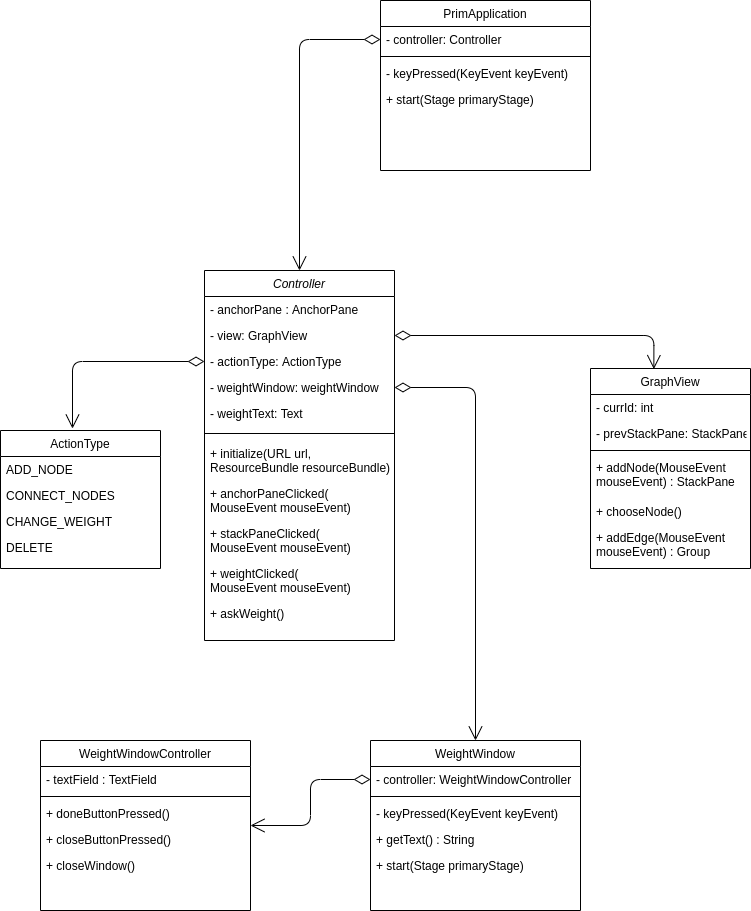

The diagram above was exported from draw.io. Its source (the exported page's mxGraphModel, read from the mxfile embedded in the PNG):
<mxGraphModel dx="1468" dy="914" grid="1" gridSize="10" guides="1" tooltips="1" connect="1" arrows="1" fold="1" page="1" pageScale="1" pageWidth="3300" pageHeight="4681" math="0" shadow="0">
  <root>
    <mxCell id="WIyWlLk6GJQsqaUBKTNV-0" />
    <mxCell id="WIyWlLk6GJQsqaUBKTNV-1" parent="WIyWlLk6GJQsqaUBKTNV-0" />
    <mxCell id="zkfFHV4jXpPFQw0GAbJ--0" value="Controller" style="swimlane;fontStyle=2;align=center;verticalAlign=top;childLayout=stackLayout;horizontal=1;startSize=26;horizontalStack=0;resizeParent=1;resizeLast=0;collapsible=1;marginBottom=0;rounded=0;shadow=0;strokeWidth=1;" parent="WIyWlLk6GJQsqaUBKTNV-1" vertex="1">
      <mxGeometry x="1264" y="610" width="190" height="370" as="geometry">
        <mxRectangle x="230" y="140" width="160" height="26" as="alternateBounds" />
      </mxGeometry>
    </mxCell>
    <mxCell id="zkfFHV4jXpPFQw0GAbJ--1" value="- anchorPane : AnchorPane" style="text;align=left;verticalAlign=top;spacingLeft=4;spacingRight=4;overflow=hidden;rotatable=0;points=[[0,0.5],[1,0.5]];portConstraint=eastwest;" parent="zkfFHV4jXpPFQw0GAbJ--0" vertex="1">
      <mxGeometry y="26" width="190" height="26" as="geometry" />
    </mxCell>
    <mxCell id="zkfFHV4jXpPFQw0GAbJ--2" value="- view: GraphView" style="text;align=left;verticalAlign=top;spacingLeft=4;spacingRight=4;overflow=hidden;rotatable=0;points=[[0,0.5],[1,0.5]];portConstraint=eastwest;rounded=0;shadow=0;html=0;" parent="zkfFHV4jXpPFQw0GAbJ--0" vertex="1">
      <mxGeometry y="52" width="190" height="26" as="geometry" />
    </mxCell>
    <mxCell id="zkfFHV4jXpPFQw0GAbJ--3" value="- actionType: ActionType" style="text;align=left;verticalAlign=top;spacingLeft=4;spacingRight=4;overflow=hidden;rotatable=0;points=[[0,0.5],[1,0.5]];portConstraint=eastwest;rounded=0;shadow=0;html=0;" parent="zkfFHV4jXpPFQw0GAbJ--0" vertex="1">
      <mxGeometry y="78" width="190" height="26" as="geometry" />
    </mxCell>
    <mxCell id="UQsoKT3R0z68WfCBm152-0" value="- weightWindow: weightWindow" style="text;align=left;verticalAlign=top;spacingLeft=4;spacingRight=4;overflow=hidden;rotatable=0;points=[[0,0.5],[1,0.5]];portConstraint=eastwest;rounded=0;shadow=0;html=0;" vertex="1" parent="zkfFHV4jXpPFQw0GAbJ--0">
      <mxGeometry y="104" width="190" height="26" as="geometry" />
    </mxCell>
    <mxCell id="UQsoKT3R0z68WfCBm152-1" value="- weightText: Text" style="text;align=left;verticalAlign=top;spacingLeft=4;spacingRight=4;overflow=hidden;rotatable=0;points=[[0,0.5],[1,0.5]];portConstraint=eastwest;rounded=0;shadow=0;html=0;" vertex="1" parent="zkfFHV4jXpPFQw0GAbJ--0">
      <mxGeometry y="130" width="190" height="26" as="geometry" />
    </mxCell>
    <mxCell id="zkfFHV4jXpPFQw0GAbJ--4" value="" style="line;html=1;strokeWidth=1;align=left;verticalAlign=middle;spacingTop=-1;spacingLeft=3;spacingRight=3;rotatable=0;labelPosition=right;points=[];portConstraint=eastwest;" parent="zkfFHV4jXpPFQw0GAbJ--0" vertex="1">
      <mxGeometry y="156" width="190" height="14" as="geometry" />
    </mxCell>
    <mxCell id="UQsoKT3R0z68WfCBm152-2" value="+ initialize(URL url, &#10;ResourceBundle resourceBundle)" style="text;align=left;verticalAlign=top;spacingLeft=4;spacingRight=4;overflow=hidden;rotatable=0;points=[[0,0.5],[1,0.5]];portConstraint=eastwest;rounded=0;shadow=0;html=0;" vertex="1" parent="zkfFHV4jXpPFQw0GAbJ--0">
      <mxGeometry y="170" width="190" height="40" as="geometry" />
    </mxCell>
    <mxCell id="UQsoKT3R0z68WfCBm152-3" value="+ anchorPaneClicked(&#10;MouseEvent mouseEvent)" style="text;align=left;verticalAlign=top;spacingLeft=4;spacingRight=4;overflow=hidden;rotatable=0;points=[[0,0.5],[1,0.5]];portConstraint=eastwest;rounded=0;shadow=0;html=0;" vertex="1" parent="zkfFHV4jXpPFQw0GAbJ--0">
      <mxGeometry y="210" width="190" height="40" as="geometry" />
    </mxCell>
    <mxCell id="UQsoKT3R0z68WfCBm152-4" value="+ stackPaneClicked(&#10;MouseEvent mouseEvent)" style="text;align=left;verticalAlign=top;spacingLeft=4;spacingRight=4;overflow=hidden;rotatable=0;points=[[0,0.5],[1,0.5]];portConstraint=eastwest;rounded=0;shadow=0;html=0;" vertex="1" parent="zkfFHV4jXpPFQw0GAbJ--0">
      <mxGeometry y="250" width="190" height="40" as="geometry" />
    </mxCell>
    <mxCell id="UQsoKT3R0z68WfCBm152-6" value="+ weightClicked(&#10;MouseEvent mouseEvent)" style="text;align=left;verticalAlign=top;spacingLeft=4;spacingRight=4;overflow=hidden;rotatable=0;points=[[0,0.5],[1,0.5]];portConstraint=eastwest;rounded=0;shadow=0;html=0;" vertex="1" parent="zkfFHV4jXpPFQw0GAbJ--0">
      <mxGeometry y="290" width="190" height="40" as="geometry" />
    </mxCell>
    <mxCell id="UQsoKT3R0z68WfCBm152-7" value="+ askWeight()" style="text;align=left;verticalAlign=top;spacingLeft=4;spacingRight=4;overflow=hidden;rotatable=0;points=[[0,0.5],[1,0.5]];portConstraint=eastwest;rounded=0;shadow=0;html=0;" vertex="1" parent="zkfFHV4jXpPFQw0GAbJ--0">
      <mxGeometry y="330" width="190" height="40" as="geometry" />
    </mxCell>
    <mxCell id="zkfFHV4jXpPFQw0GAbJ--6" value="ActionType" style="swimlane;fontStyle=0;align=center;verticalAlign=top;childLayout=stackLayout;horizontal=1;startSize=26;horizontalStack=0;resizeParent=1;resizeLast=0;collapsible=1;marginBottom=0;rounded=0;shadow=0;strokeWidth=1;" parent="WIyWlLk6GJQsqaUBKTNV-1" vertex="1">
      <mxGeometry x="1060" y="770" width="160" height="138" as="geometry">
        <mxRectangle x="130" y="380" width="160" height="26" as="alternateBounds" />
      </mxGeometry>
    </mxCell>
    <mxCell id="zkfFHV4jXpPFQw0GAbJ--7" value="ADD_NODE" style="text;align=left;verticalAlign=top;spacingLeft=4;spacingRight=4;overflow=hidden;rotatable=0;points=[[0,0.5],[1,0.5]];portConstraint=eastwest;" parent="zkfFHV4jXpPFQw0GAbJ--6" vertex="1">
      <mxGeometry y="26" width="160" height="26" as="geometry" />
    </mxCell>
    <mxCell id="zkfFHV4jXpPFQw0GAbJ--8" value="CONNECT_NODES" style="text;align=left;verticalAlign=top;spacingLeft=4;spacingRight=4;overflow=hidden;rotatable=0;points=[[0,0.5],[1,0.5]];portConstraint=eastwest;rounded=0;shadow=0;html=0;" parent="zkfFHV4jXpPFQw0GAbJ--6" vertex="1">
      <mxGeometry y="52" width="160" height="26" as="geometry" />
    </mxCell>
    <mxCell id="UQsoKT3R0z68WfCBm152-12" value="CHANGE_WEIGHT" style="text;align=left;verticalAlign=top;spacingLeft=4;spacingRight=4;overflow=hidden;rotatable=0;points=[[0,0.5],[1,0.5]];portConstraint=eastwest;rounded=0;shadow=0;html=0;" vertex="1" parent="zkfFHV4jXpPFQw0GAbJ--6">
      <mxGeometry y="78" width="160" height="26" as="geometry" />
    </mxCell>
    <mxCell id="UQsoKT3R0z68WfCBm152-13" value="DELETE" style="text;align=left;verticalAlign=top;spacingLeft=4;spacingRight=4;overflow=hidden;rotatable=0;points=[[0,0.5],[1,0.5]];portConstraint=eastwest;rounded=0;shadow=0;html=0;" vertex="1" parent="zkfFHV4jXpPFQw0GAbJ--6">
      <mxGeometry y="104" width="160" height="26" as="geometry" />
    </mxCell>
    <mxCell id="zkfFHV4jXpPFQw0GAbJ--13" value="WeightWindow" style="swimlane;fontStyle=0;align=center;verticalAlign=top;childLayout=stackLayout;horizontal=1;startSize=26;horizontalStack=0;resizeParent=1;resizeLast=0;collapsible=1;marginBottom=0;rounded=0;shadow=0;strokeWidth=1;" parent="WIyWlLk6GJQsqaUBKTNV-1" vertex="1">
      <mxGeometry x="1430" y="1080" width="210" height="170" as="geometry">
        <mxRectangle x="340" y="380" width="170" height="26" as="alternateBounds" />
      </mxGeometry>
    </mxCell>
    <mxCell id="zkfFHV4jXpPFQw0GAbJ--14" value="- controller: WeightWindowController&#10;" style="text;align=left;verticalAlign=top;spacingLeft=4;spacingRight=4;overflow=hidden;rotatable=0;points=[[0,0.5],[1,0.5]];portConstraint=eastwest;" parent="zkfFHV4jXpPFQw0GAbJ--13" vertex="1">
      <mxGeometry y="26" width="210" height="26" as="geometry" />
    </mxCell>
    <mxCell id="zkfFHV4jXpPFQw0GAbJ--15" value="" style="line;html=1;strokeWidth=1;align=left;verticalAlign=middle;spacingTop=-1;spacingLeft=3;spacingRight=3;rotatable=0;labelPosition=right;points=[];portConstraint=eastwest;" parent="zkfFHV4jXpPFQw0GAbJ--13" vertex="1">
      <mxGeometry y="52" width="210" height="8" as="geometry" />
    </mxCell>
    <mxCell id="UQsoKT3R0z68WfCBm152-24" value="- keyPressed(KeyEvent keyEvent)" style="text;align=left;verticalAlign=top;spacingLeft=4;spacingRight=4;overflow=hidden;rotatable=0;points=[[0,0.5],[1,0.5]];portConstraint=eastwest;" vertex="1" parent="zkfFHV4jXpPFQw0GAbJ--13">
      <mxGeometry y="60" width="210" height="26" as="geometry" />
    </mxCell>
    <mxCell id="UQsoKT3R0z68WfCBm152-25" value="+ getText() : String" style="text;align=left;verticalAlign=top;spacingLeft=4;spacingRight=4;overflow=hidden;rotatable=0;points=[[0,0.5],[1,0.5]];portConstraint=eastwest;" vertex="1" parent="zkfFHV4jXpPFQw0GAbJ--13">
      <mxGeometry y="86" width="210" height="26" as="geometry" />
    </mxCell>
    <mxCell id="UQsoKT3R0z68WfCBm152-26" value="+ start(Stage primaryStage)" style="text;align=left;verticalAlign=top;spacingLeft=4;spacingRight=4;overflow=hidden;rotatable=0;points=[[0,0.5],[1,0.5]];portConstraint=eastwest;" vertex="1" parent="zkfFHV4jXpPFQw0GAbJ--13">
      <mxGeometry y="112" width="210" height="26" as="geometry" />
    </mxCell>
    <mxCell id="zkfFHV4jXpPFQw0GAbJ--17" value="GraphView" style="swimlane;fontStyle=0;align=center;verticalAlign=top;childLayout=stackLayout;horizontal=1;startSize=26;horizontalStack=0;resizeParent=1;resizeLast=0;collapsible=1;marginBottom=0;rounded=0;shadow=0;strokeWidth=1;" parent="WIyWlLk6GJQsqaUBKTNV-1" vertex="1">
      <mxGeometry x="1650" y="708" width="160" height="200" as="geometry">
        <mxRectangle x="550" y="140" width="160" height="26" as="alternateBounds" />
      </mxGeometry>
    </mxCell>
    <mxCell id="zkfFHV4jXpPFQw0GAbJ--18" value="- currId: int" style="text;align=left;verticalAlign=top;spacingLeft=4;spacingRight=4;overflow=hidden;rotatable=0;points=[[0,0.5],[1,0.5]];portConstraint=eastwest;" parent="zkfFHV4jXpPFQw0GAbJ--17" vertex="1">
      <mxGeometry y="26" width="160" height="26" as="geometry" />
    </mxCell>
    <mxCell id="zkfFHV4jXpPFQw0GAbJ--19" value="- prevStackPane: StackPane" style="text;align=left;verticalAlign=top;spacingLeft=4;spacingRight=4;overflow=hidden;rotatable=0;points=[[0,0.5],[1,0.5]];portConstraint=eastwest;rounded=0;shadow=0;html=0;" parent="zkfFHV4jXpPFQw0GAbJ--17" vertex="1">
      <mxGeometry y="52" width="160" height="26" as="geometry" />
    </mxCell>
    <mxCell id="zkfFHV4jXpPFQw0GAbJ--23" value="" style="line;html=1;strokeWidth=1;align=left;verticalAlign=middle;spacingTop=-1;spacingLeft=3;spacingRight=3;rotatable=0;labelPosition=right;points=[];portConstraint=eastwest;" parent="zkfFHV4jXpPFQw0GAbJ--17" vertex="1">
      <mxGeometry y="78" width="160" height="8" as="geometry" />
    </mxCell>
    <mxCell id="zkfFHV4jXpPFQw0GAbJ--24" value="+ addNode(MouseEvent&#10;mouseEvent) : StackPane" style="text;align=left;verticalAlign=top;spacingLeft=4;spacingRight=4;overflow=hidden;rotatable=0;points=[[0,0.5],[1,0.5]];portConstraint=eastwest;" parent="zkfFHV4jXpPFQw0GAbJ--17" vertex="1">
      <mxGeometry y="86" width="160" height="44" as="geometry" />
    </mxCell>
    <mxCell id="zkfFHV4jXpPFQw0GAbJ--25" value="+ chooseNode()" style="text;align=left;verticalAlign=top;spacingLeft=4;spacingRight=4;overflow=hidden;rotatable=0;points=[[0,0.5],[1,0.5]];portConstraint=eastwest;" parent="zkfFHV4jXpPFQw0GAbJ--17" vertex="1">
      <mxGeometry y="130" width="160" height="26" as="geometry" />
    </mxCell>
    <mxCell id="UQsoKT3R0z68WfCBm152-9" value="+ addEdge(MouseEvent&#10;mouseEvent) : Group" style="text;align=left;verticalAlign=top;spacingLeft=4;spacingRight=4;overflow=hidden;rotatable=0;points=[[0,0.5],[1,0.5]];portConstraint=eastwest;" vertex="1" parent="zkfFHV4jXpPFQw0GAbJ--17">
      <mxGeometry y="156" width="160" height="34" as="geometry" />
    </mxCell>
    <mxCell id="UQsoKT3R0z68WfCBm152-20" value="&lt;br&gt;" style="endArrow=open;html=1;endSize=12;startArrow=diamondThin;startSize=14;startFill=0;edgeStyle=orthogonalEdgeStyle;exitX=1;exitY=0.5;exitDx=0;exitDy=0;entryX=0.396;entryY=0.003;entryDx=0;entryDy=0;entryPerimeter=0;" edge="1" parent="WIyWlLk6GJQsqaUBKTNV-1" source="zkfFHV4jXpPFQw0GAbJ--2" target="zkfFHV4jXpPFQw0GAbJ--17">
      <mxGeometry relative="1" as="geometry">
        <mxPoint x="1110" y="820" as="sourcePoint" />
        <mxPoint x="1270" y="820" as="targetPoint" />
      </mxGeometry>
    </mxCell>
    <mxCell id="UQsoKT3R0z68WfCBm152-23" value="&lt;br&gt;" style="endArrow=open;html=1;endSize=12;startArrow=diamondThin;startSize=14;startFill=0;edgeStyle=orthogonalEdgeStyle;exitX=0;exitY=0.5;exitDx=0;exitDy=0;entryX=0.45;entryY=-0.014;entryDx=0;entryDy=0;entryPerimeter=0;" edge="1" parent="WIyWlLk6GJQsqaUBKTNV-1" source="zkfFHV4jXpPFQw0GAbJ--3" target="zkfFHV4jXpPFQw0GAbJ--6">
      <mxGeometry relative="1" as="geometry">
        <mxPoint x="1060" y="760" as="sourcePoint" />
        <mxPoint x="1217.36" y="805.6" as="targetPoint" />
      </mxGeometry>
    </mxCell>
    <mxCell id="UQsoKT3R0z68WfCBm152-28" value="&lt;br&gt;" style="endArrow=open;html=1;endSize=12;startArrow=diamondThin;startSize=14;startFill=0;edgeStyle=orthogonalEdgeStyle;exitX=1;exitY=0.5;exitDx=0;exitDy=0;entryX=0.5;entryY=0;entryDx=0;entryDy=0;" edge="1" parent="WIyWlLk6GJQsqaUBKTNV-1" source="UQsoKT3R0z68WfCBm152-0" target="zkfFHV4jXpPFQw0GAbJ--13">
      <mxGeometry relative="1" as="geometry">
        <mxPoint x="1464" y="685" as="sourcePoint" />
        <mxPoint x="1621.36" y="730.6" as="targetPoint" />
      </mxGeometry>
    </mxCell>
    <mxCell id="UQsoKT3R0z68WfCBm152-29" value="WeightWindowController" style="swimlane;fontStyle=0;align=center;verticalAlign=top;childLayout=stackLayout;horizontal=1;startSize=26;horizontalStack=0;resizeParent=1;resizeLast=0;collapsible=1;marginBottom=0;rounded=0;shadow=0;strokeWidth=1;" vertex="1" parent="WIyWlLk6GJQsqaUBKTNV-1">
      <mxGeometry x="1100" y="1080" width="210" height="170" as="geometry">
        <mxRectangle x="340" y="380" width="170" height="26" as="alternateBounds" />
      </mxGeometry>
    </mxCell>
    <mxCell id="UQsoKT3R0z68WfCBm152-30" value="- textField : TextField" style="text;align=left;verticalAlign=top;spacingLeft=4;spacingRight=4;overflow=hidden;rotatable=0;points=[[0,0.5],[1,0.5]];portConstraint=eastwest;" vertex="1" parent="UQsoKT3R0z68WfCBm152-29">
      <mxGeometry y="26" width="210" height="26" as="geometry" />
    </mxCell>
    <mxCell id="UQsoKT3R0z68WfCBm152-31" value="" style="line;html=1;strokeWidth=1;align=left;verticalAlign=middle;spacingTop=-1;spacingLeft=3;spacingRight=3;rotatable=0;labelPosition=right;points=[];portConstraint=eastwest;" vertex="1" parent="UQsoKT3R0z68WfCBm152-29">
      <mxGeometry y="52" width="210" height="8" as="geometry" />
    </mxCell>
    <mxCell id="UQsoKT3R0z68WfCBm152-32" value="+ doneButtonPressed()" style="text;align=left;verticalAlign=top;spacingLeft=4;spacingRight=4;overflow=hidden;rotatable=0;points=[[0,0.5],[1,0.5]];portConstraint=eastwest;" vertex="1" parent="UQsoKT3R0z68WfCBm152-29">
      <mxGeometry y="60" width="210" height="26" as="geometry" />
    </mxCell>
    <mxCell id="UQsoKT3R0z68WfCBm152-33" value="+ closeButtonPressed()" style="text;align=left;verticalAlign=top;spacingLeft=4;spacingRight=4;overflow=hidden;rotatable=0;points=[[0,0.5],[1,0.5]];portConstraint=eastwest;" vertex="1" parent="UQsoKT3R0z68WfCBm152-29">
      <mxGeometry y="86" width="210" height="26" as="geometry" />
    </mxCell>
    <mxCell id="UQsoKT3R0z68WfCBm152-34" value="+ closeWindow()" style="text;align=left;verticalAlign=top;spacingLeft=4;spacingRight=4;overflow=hidden;rotatable=0;points=[[0,0.5],[1,0.5]];portConstraint=eastwest;" vertex="1" parent="UQsoKT3R0z68WfCBm152-29">
      <mxGeometry y="112" width="210" height="26" as="geometry" />
    </mxCell>
    <mxCell id="UQsoKT3R0z68WfCBm152-36" value="&lt;br&gt;" style="endArrow=open;html=1;endSize=12;startArrow=diamondThin;startSize=14;startFill=0;edgeStyle=orthogonalEdgeStyle;exitX=0;exitY=0.5;exitDx=0;exitDy=0;" edge="1" parent="WIyWlLk6GJQsqaUBKTNV-1" source="zkfFHV4jXpPFQw0GAbJ--14" target="UQsoKT3R0z68WfCBm152-29">
      <mxGeometry relative="1" as="geometry">
        <mxPoint x="1160" y="742" as="sourcePoint" />
        <mxPoint x="1231" y="1105" as="targetPoint" />
      </mxGeometry>
    </mxCell>
    <mxCell id="UQsoKT3R0z68WfCBm152-37" value="PrimApplication" style="swimlane;fontStyle=0;align=center;verticalAlign=top;childLayout=stackLayout;horizontal=1;startSize=26;horizontalStack=0;resizeParent=1;resizeLast=0;collapsible=1;marginBottom=0;rounded=0;shadow=0;strokeWidth=1;" vertex="1" parent="WIyWlLk6GJQsqaUBKTNV-1">
      <mxGeometry x="1440" y="340" width="210" height="170" as="geometry">
        <mxRectangle x="340" y="380" width="170" height="26" as="alternateBounds" />
      </mxGeometry>
    </mxCell>
    <mxCell id="UQsoKT3R0z68WfCBm152-38" value="- controller: Controller" style="text;align=left;verticalAlign=top;spacingLeft=4;spacingRight=4;overflow=hidden;rotatable=0;points=[[0,0.5],[1,0.5]];portConstraint=eastwest;" vertex="1" parent="UQsoKT3R0z68WfCBm152-37">
      <mxGeometry y="26" width="210" height="26" as="geometry" />
    </mxCell>
    <mxCell id="UQsoKT3R0z68WfCBm152-39" value="" style="line;html=1;strokeWidth=1;align=left;verticalAlign=middle;spacingTop=-1;spacingLeft=3;spacingRight=3;rotatable=0;labelPosition=right;points=[];portConstraint=eastwest;" vertex="1" parent="UQsoKT3R0z68WfCBm152-37">
      <mxGeometry y="52" width="210" height="8" as="geometry" />
    </mxCell>
    <mxCell id="UQsoKT3R0z68WfCBm152-40" value="- keyPressed(KeyEvent keyEvent)" style="text;align=left;verticalAlign=top;spacingLeft=4;spacingRight=4;overflow=hidden;rotatable=0;points=[[0,0.5],[1,0.5]];portConstraint=eastwest;" vertex="1" parent="UQsoKT3R0z68WfCBm152-37">
      <mxGeometry y="60" width="210" height="26" as="geometry" />
    </mxCell>
    <mxCell id="UQsoKT3R0z68WfCBm152-42" value="+ start(Stage primaryStage)" style="text;align=left;verticalAlign=top;spacingLeft=4;spacingRight=4;overflow=hidden;rotatable=0;points=[[0,0.5],[1,0.5]];portConstraint=eastwest;" vertex="1" parent="UQsoKT3R0z68WfCBm152-37">
      <mxGeometry y="86" width="210" height="26" as="geometry" />
    </mxCell>
    <mxCell id="UQsoKT3R0z68WfCBm152-44" value="&lt;br&gt;" style="endArrow=open;html=1;endSize=12;startArrow=diamondThin;startSize=14;startFill=0;edgeStyle=orthogonalEdgeStyle;exitX=0;exitY=0.5;exitDx=0;exitDy=0;entryX=0.5;entryY=0;entryDx=0;entryDy=0;" edge="1" parent="WIyWlLk6GJQsqaUBKTNV-1" source="UQsoKT3R0z68WfCBm152-38" target="zkfFHV4jXpPFQw0GAbJ--0">
      <mxGeometry relative="1" as="geometry">
        <mxPoint x="1201" y="400" as="sourcePoint" />
        <mxPoint x="1059" y="577.068" as="targetPoint" />
      </mxGeometry>
    </mxCell>
  </root>
</mxGraphModel>